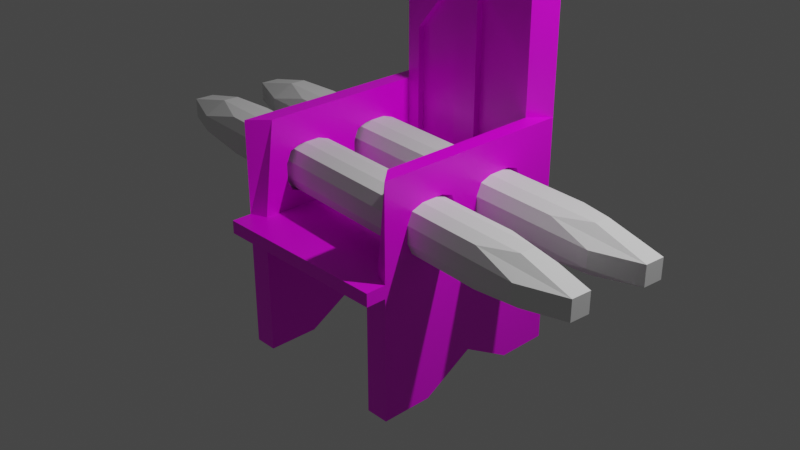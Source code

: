 # Source: chair.blend  (saved by Blender 2.92.15; exported with 4.5.12 LTS)
import bpy
from mathutils import Matrix  # noqa: F401  (used for matrix-valued properties, if any)

bpy.ops.wm.read_factory_settings(use_empty=True)
scene = bpy.context.scene
scene.name = 'Scene'

# ---- collections
col_collection = bpy.data.collections.new('Collection'); scene.collection.children.link(col_collection)

# ---- images (referenced by path relative to the original .blend; pixels are not part of the script)
import os
ASSET_DIR = os.environ.get("B2B_ASSET_DIR", "")  # directory of the original .blend (textures are referenced by path, not embedded)
HERE = os.path.dirname(os.path.abspath(__file__))  # packed textures are extracted next to this script under _unpacked/

def load_image(name, relpath, width, height, colorspace="sRGB"):
    """Load a texture the original file referenced (path relative to the .blend, or extracted next to this script)."""
    p = next((c for c in (os.path.join(HERE, relpath), os.path.join(ASSET_DIR, relpath)) if relpath and os.path.exists(c)), "")
    if p:
        img = bpy.data.images.load(p, check_existing=True)
        img.name = name
    else:  # same state as the original file: an image datablock whose file is absent (Cycles renders it pink)
        img = bpy.data.images.new(name, width, height)
        img.source = "FILE"
        img.filepath = "//" + (relpath or name)
    img.colorspace_settings.name = colorspace
    return img
img_darkwood_jpg = load_image('darkwood.jpg', 'darkwood.jpg', 1024, 1024, 'sRGB')

# ---- materials (node trees are filled in below, after node groups)
mat_darkwood = bpy.data.materials.new('darkwood')
mat_darkwood.alpha_threshold = 0.0
mat_darkwood.use_transparent_shadow = False
mat_darkwood.line_color = (0.0, 0.0, 0.0, 1.0)

# ---- material node trees
mat_darkwood.use_nodes = True; mat_darkwood.node_tree.nodes.clear()
_N = mat_darkwood.node_tree.nodes; _L = mat_darkwood.node_tree.links
n0 = _N.new('ShaderNodeOutputMaterial'); n0.name = 'Material Output'; n0.location = (300, 300)
n1 = _N.new('ShaderNodeBsdfPrincipled'); n1.name = 'Principled BSDF'; n1.location = (10, 300)
n1.distribution = 'GGX'
n1.subsurface_method = 'BURLEY'
n1.inputs[2].default_value = 0.4
n1.inputs[3].default_value = 1.45
n1.inputs[27].default_value = (0.0, 0.0, 0.0, 1.0)
n1.inputs[28].default_value = 1.0
n2 = _N.new('ShaderNodeTexImage'); n2.name = 'Image Texture'; n2.location = (-280, 280)
n2.image = img_darkwood_jpg
_L.new(n1.outputs[0], n0.inputs[0])
_L.new(n2.outputs[0], n1.inputs[0])
n0.is_active_output = True

# ---- world
world_world = bpy.data.worlds.new('World'); scene.world = world_world
world_world.use_nodes = True; world_world.node_tree.nodes.clear()
_N = world_world.node_tree.nodes; _L = world_world.node_tree.links
n0 = _N.new('ShaderNodeOutputWorld'); n0.name = 'World Output'; n0.location = (300, 300)
n1 = _N.new('ShaderNodeBackground'); n1.name = 'Background'; n1.location = (10, 300)
n1.inputs[0].default_value = (0.05088, 0.05088, 0.05088, 1.0)
_L.new(n1.outputs[0], n0.inputs[0])
n0.is_active_output = True
world_world.color = (0.05088, 0.05088, 0.05088)
world_world.use_sun_shadow = False
world_world.sun_shadow_jitter_overblur = 0.0

# ---- cameras
cam_camera = bpy.data.cameras.new('Camera')
cam_camera.clip_end = 100.0
cam_camera.ortho_scale = 7.314

# ---- lights
light_light = bpy.data.lights.new('Light', 'POINT')
light_light.transmission_factor = 0.0
light_light.energy = 1000.0
light_light.shadow_soft_size = 0.1
light_light.shadow_maximum_resolution = 0.006
light_light.use_absolute_resolution = True

# ---- meshes
me_cube = bpy.data.meshes.new('Cube')
me_cube.from_pydata([(-0.2126, 0.8429, 38.53), (0.2126, 0.8429, 32.51), (0.2126, 0.8429, 38.53), (0.6854, 0.8227, 1.137), (1.0, 1.0, -1.0), (0.8227, -0.9366, 1.0), (1.0, -1.0, -1.0), (-0.674, 0.8227, 1.149), (-1.0, 1.0, -1.0), (-0.8227, -0.9366, 1.0), (-1.0, -1.0, -1.0), (1.0, -1.0, 1.0), (-1.0, -1.0, 1.0), (1.0, 1.0, 1.0), (-1.0, 1.0, 1.0), (1.0, 1.0, 15.28), (1.0, -1.0, 15.28), (-1.0, -1.0, 15.28), (-1.0, 1.0, 15.28), (0.8227, 0.8227, 15.28), (0.8227, -0.8227, 15.28), (-0.8227, -0.8227, 15.28), (-0.8227, 0.8227, 15.28), (-1.0, -1.196, -1.0), (-1.0, -1.196, 1.0), (1.0, -1.196, 1.0), (1.0, -1.196, -1.0), (-1.0, 1.0, 34.06), (1.0, 1.0, 34.06), (-0.8227, 0.8227, 34.06), (0.8227, 0.8227, 34.06), (0.0, 1.0, -1.0), (0.0, -1.0, 1.0), (0.0, -1.0, -1.0), (0.0, 1.0, 1.0), (0.0, -0.9366, 1.0), (-0.1487, 0.8227, 1.149), (0.0, -1.196, 1.0), (0.0, -1.196, -1.0), (0.0, 1.0, 47.26), (0.0, 0.8227, 47.26), (-0.5, 1.0, -1.0), (-0.5, -1.0, 1.0), (-0.4114, -0.9366, 1.0), (-0.5, -1.196, 1.0), (-0.5, -1.0, -1.0), (-0.5, 1.0, 1.0), (-0.4114, 0.8227, 1.149), (-0.5, -1.196, -1.0), (-0.5, 1.0, 44.33), (-0.4114, 0.8227, 44.33), (0.5, -1.0, -1.0), (0.5, 1.0, 1.0), (0.4114, 0.8227, 1.137), (0.5, -1.196, -1.0), (0.5, 1.0, 44.33), (0.4114, 0.8227, 44.33), (0.5, 1.0, -1.0), (0.5, -1.0, 1.0), (0.4114, -0.9366, 1.0), (0.5, -1.196, 1.0), (0.2126, 0.8227, 38.53), (0.251, 0.8227, 37.32), (0.2126, 0.8227, 32.51), (0.1033, 0.8227, 31.97), (-0.1033, 0.8227, 39.07), (-0.2126, 0.8227, 38.53), (0.1033, 0.8227, 39.07), (-0.2126, 0.8227, 32.51), (-0.1033, 0.8227, 31.97), (0.251, 0.8227, 33.72), (-0.2679, 1.0, 34.25), (-0.2679, 0.8227, 34.25), (-0.2679, 0.8227, 36.78), (-0.2679, 1.0, 36.78), (-0.251, 0.8227, 33.72), (-0.2126, 1.0, 32.51), (0.2679, 0.8227, 34.25), (0.2679, 1.0, 34.25), (0.2679, 1.0, 36.78), (0.2679, 0.8227, 36.78), (0.2126, 1.0, 32.51), (0.0, 1.0, 31.88), (-0.08573, 0.8227, 31.88), (-0.08573, 1.0, 31.88), (0.0, 0.8227, 31.88), (0.08573, 0.8227, 31.88), (0.08573, 1.0, 31.88), (0.0, 1.0, 39.16), (0.08573, 0.8227, 39.16), (0.08573, 1.0, 39.16), (0.0, 0.8227, 39.16), (-0.08573, 0.8227, 39.16), (-0.08573, 1.0, 39.16), (0.2126, 1.0, 38.53), (-0.2126, 1.0, 38.53), (-0.251, 0.8227, 37.32), (-0.1487, 0.8227, 16.44), (0.6854, 0.8227, 23.56), (1.0, 1.0, 17.53), (0.5, 1.0, 22.67), (0.2806, 0.8227, 30.45), (-0.674, 0.8227, 23.56), (-1.0, 1.0, 23.56), (-0.2698, 0.8227, 30.44), (-0.5, 1.0, 30.57), (-0.1487, 0.8227, 30.47), (-0.8227, 0.8227, 23.56), (-0.8227, 0.8227, 1.0), (-0.4114, 0.8227, 1.0), (0.1373, 0.8227, 1.137), (0.1373, 0.8227, 16.44), (-0.4114, 0.8227, 30.57), (0.1373, 0.8227, 30.48), (0.4114, 0.8227, 1.0), (0.8227, 0.8227, 1.0), (0.0, 0.8227, 1.0), (0.0, 0.8227, 16.44), (0.8227, 0.8227, 23.56), (0.4114, 0.8227, 30.57), (0.0, 0.8227, 30.64), (0.4114, 0.8879, 1.137), (0.2806, 0.8879, 30.45), (-0.4114, 0.8879, 1.149), (-0.2698, 0.8879, 30.44), (-0.674, 0.8879, 23.56), (-0.674, 0.8879, 1.149), (-0.1487, 0.8879, 1.149), (-0.1487, 0.8879, 16.44), (-0.1487, 0.8879, 30.47), (0.6854, 0.8879, 1.137), (0.1373, 0.8879, 1.137), (0.1373, 0.8879, 16.44), (0.6854, 0.8879, 23.56), (0.1373, 0.8879, 30.48), (-0.75, 1.0, -1.0), (-0.75, -1.0, 1.0), (-0.617, -0.9366, 1.0), (-0.75, -1.196, 1.0), (-0.75, -1.0, -1.0), (-0.75, 1.0, 1.0), (-0.617, 0.8227, 1.0), (-0.75, -1.196, -1.0), (-0.75, 1.0, 39.2), (-0.617, 0.8227, 39.2), (-0.617, 0.8227, 27.07), (-0.75, 1.0, 27.07), (-0.5427, 0.8227, 1.149), (-0.4719, 0.8227, 27.0), (-0.5427, 0.8879, 1.149), (-0.4719, 0.8879, 27.0), (0.75, -1.0, -1.0), (0.75, 1.0, 1.0), (0.617, 0.8227, 1.0), (0.75, -1.196, -1.0), (0.75, 1.0, 39.2), (0.617, 0.8227, 39.2), (0.75, 1.0, -1.0), (0.75, -1.0, 1.0), (0.617, -0.9366, 1.0), (0.75, -1.196, 1.0), (0.75, 1.0, 20.1), (0.617, 0.8227, 27.07), (0.5484, 0.8227, 1.137), (0.483, 0.8227, 27.01), (0.5484, 0.8879, 1.137), (0.483, 0.8879, 27.01), (-0.8227, 0.5971, 5.533), (1.0, 0.5475, 9.805), (0.8227, 0.5475, 9.805), (-1.0, 0.5971, 5.533), (0.8227, -0.6826, 5.533), (1.0, -0.6826, 5.533), (-1.0, -0.6329, 3.787), (-0.8227, -0.6329, 3.787), (0.8227, 0.5971, 8.06), (1.0, 0.5971, 8.06), (-1.0, 0.5475, 3.787), (-0.8227, 0.5475, 3.787), (0.8227, 0.1164, 5.533), (1.0, 0.1164, 5.533), (1.0, -0.633, 3.787), (0.8227, -0.633, 3.787), (-1.0, -0.5191, 3.156), (-0.8227, -0.5191, 3.156), (-1.0, 0.166, 9.805), (-0.8227, 0.166, 9.805), (1.0, 0.1164, 8.06), (-0.8227, 0.1164, 8.06), (0.8227, 0.1164, 8.06), (-1.0, 0.1164, 8.06), (0.8227, -0.3653, 3.156), (-1.0, -0.2514, 9.805), (-0.8227, -0.2514, 9.805), (1.0, -0.3653, 3.156), (-1.0, 0.166, 3.787), (-0.8227, 0.166, 3.787), (-1.0, 0.2798, 3.156), (-0.8227, 0.2798, 3.156), (1.0, 0.166, 3.787), (0.8227, 0.166, 3.787), (-0.8227, -0.3653, 10.44), (1.0, -0.5191, 3.156), (-1.0, -0.3652, 10.44), (0.8227, -0.5191, 3.156), (-1.0, 0.5475, 9.805), (-0.8227, 0.5475, 9.805), (0.8227, 0.4337, 3.156), (1.0, 0.4337, 3.156), (-0.8227, 0.4337, 10.44), (-1.0, 0.4337, 10.44), (-1.0, -0.6329, 9.805), (-0.8227, -0.6329, 9.805), (1.0, 0.2798, 3.156), (0.8227, 0.2798, 3.156), (-0.8227, 0.2798, 10.44), (-0.8227, -0.5191, 10.44), (-1.0, 0.2798, 10.44), (-1.0, -0.5191, 10.44), (1.0, -0.2514, 3.787), (0.8227, -0.2514, 3.787), (1.0, 0.5475, 3.787), (0.8227, 0.5475, 3.787), (0.8227, -0.5191, 10.44), (1.0, -0.5191, 10.44), (0.8227, 0.2798, 10.44), (1.0, 0.2798, 10.44), (1.0, -0.3653, 10.44), (0.8227, -0.3653, 10.44), (1.0, 0.4337, 10.44), (-1.0, -0.2514, 3.787), (0.8227, 0.4337, 10.44), (-0.8227, -0.2514, 3.787), (-1.0, -0.3652, 3.156), (-0.8227, -0.3653, 3.156), (1.0, -0.633, 9.805), (0.8227, -0.633, 9.805), (-1.0, 0.4337, 3.156), (-0.8227, 0.4337, 3.156), (1.0, 0.166, 9.805), (0.8227, 0.166, 9.805), (1.0, -0.2514, 9.805), (0.8227, -0.2514, 9.805), (-0.8227, -0.6826, 5.533), (-1.0, -0.6826, 5.533), (-0.8227, 0.1164, 5.533), (-1.0, 0.1164, 5.533), (0.8227, -0.6826, 8.06), (1.0, -0.6826, 8.06), (-0.8227, -0.6826, 8.06), (-1.0, -0.6826, 8.06), (-0.8227, -0.2018, 8.06), (-1.0, -0.2018, 8.06), (0.8227, -0.2018, 5.533), (-0.8227, 0.5971, 8.06), (1.0, -0.2018, 5.533), (-1.0, 0.5971, 8.06), (0.8227, 0.5971, 5.533), (1.0, 0.5971, 5.533), (0.8227, -0.2018, 8.06), (1.0, -0.2018, 8.06), (-0.8227, -0.2018, 5.533), (-1.0, -0.2018, 5.533), (-1.0, 0.0, -1.0), (1.0, 0.0, 1.0), (-1.0, 0.0, 1.0), (1.0, 0.0, -1.0), (0.0, 0.0, -1.0), (-0.5, 0.0, -1.0), (0.5, 0.0, -1.0), (-0.75, 0.0, -1.0), (0.75, 0.0, -1.0), (-1.0, 0.0, -15.47), (-1.0, -1.0, -20.03), (-0.75, 1.0, -20.03), (-1.0, 1.0, -20.03), (0.75, -1.0, -20.03), (1.0, -1.0, -20.03), (1.0, 0.0, -15.47), (1.0, 1.0, -20.03), (-0.75, -1.0, -20.03), (-0.75, 0.0, -15.47), (0.75, 1.0, -20.03), (0.75, 0.0, -15.47), (-1.0, 0.5, 1.0), (1.0, 0.5, -1.0), (-1.0, 0.5, -1.0), (1.0, 0.5, 1.0), (0.0, 0.5, -1.0), (-0.5, 0.5, -1.0), (0.5, 0.5, -1.0), (-0.75, 0.5, -1.0), (0.75, 0.5, -1.0), (1.0, 0.5, -20.03), (-1.0, 0.5, -20.03), (-0.75, 0.5, -20.03), (0.75, 0.5, -20.03), (-1.0, -0.5, -1.0), (1.0, -0.5, 1.0), (0.0, -0.5, -1.0), (-0.5, -0.5, -1.0), (0.5, -0.5, -1.0), (-0.75, -0.5, -1.0), (0.75, -0.5, -1.0), (-1.0, -0.5, 1.0), (1.0, -0.5, -1.0), (-1.0, -0.5, -20.03), (-0.75, -0.5, -20.03), (0.75, -0.5, -20.03), (1.0, -0.5, -20.03)], [], [(141, 108, 9, 137), (6, 11, 25, 26), (286, 284, 14, 8), (302, 139, 280, 307), (305, 298, 11, 6), (157, 152, 13, 4), (137, 9, 12, 136), (162, 118, 30, 156), (19, 20, 16, 15), (21, 22, 18, 17), (13, 115, 19, 15), (5, 11, 16, 20), (108, 14, 18, 22), (12, 9, 21, 17), (142, 138, 24, 23), (12, 10, 23, 24), (151, 6, 26, 154), (136, 12, 24, 138), (156, 30, 28, 155), (118, 99, 28, 30), (146, 103, 27, 143), (103, 107, 29, 27), (50, 40, 39, 49), (58, 32, 37, 60), (45, 33, 38, 48), (54, 60, 37, 38), (59, 35, 32, 58), (41, 46, 34, 31), (300, 299, 33, 45), (114, 116, 35, 59), (302, 300, 45, 139), (135, 140, 46, 41), (145, 112, 50, 144), (139, 45, 48, 142), (144, 50, 49, 143), (32, 42, 44, 37), (38, 37, 44, 48), (35, 43, 42, 32), (116, 109, 43, 35), (153, 114, 59, 159), (159, 59, 58, 158), (154, 160, 60, 54), (158, 58, 60, 160), (161, 100, 55, 155), (40, 56, 55, 39), (33, 51, 54, 38), (31, 34, 52, 57), (299, 301, 51, 33), (61, 2, 62), (63, 1, 64), (65, 66, 0), (67, 2, 61), (70, 1, 63), (73, 72, 71, 74), (80, 79, 78, 77), (1, 70, 77, 78, 81), (84, 83, 85, 86, 87, 82), (89, 91, 92, 93, 88, 90), (2, 67, 89, 90, 94), (93, 92, 65, 0, 95), (87, 86, 64, 1, 81), (62, 2, 94, 79, 80), (66, 96, 0), (0, 96, 73, 74, 95), (39, 55, 100, 52, 34, 82, 87, 81, 78, 79, 94, 90, 88), (91, 40, 50, 112, 120, 85, 83, 69, 68, 75, 72, 73, 96, 66, 65, 92), (34, 46, 105, 49, 39, 88, 93, 95, 74, 71, 76, 84, 82), (85, 120, 119, 56, 40, 91, 89, 67, 61, 62, 80, 77, 70, 63, 64, 86), (71, 72, 75, 68, 76), (68, 69, 84, 76), (84, 69, 83), (152, 52, 100, 161), (115, 13, 99, 118), (163, 3, 130, 165), (106, 104, 124, 129), (14, 108, 107, 103), (140, 14, 103, 146), (101, 113, 134, 122), (97, 106, 129, 128), (7, 102, 107, 108), (36, 47, 109, 116), (147, 7, 108, 141), (97, 36, 116, 117), (148, 104, 112, 145), (106, 97, 117, 120), (104, 106, 120, 112), (163, 53, 114, 153), (53, 110, 116, 114), (110, 111, 117, 116), (98, 3, 115, 118), (164, 98, 118, 162), (111, 113, 120, 117), (113, 101, 119, 120), (165, 130, 133, 166), (149, 123, 124, 150), (129, 124, 123, 127, 128), (122, 134, 132, 131, 121), (102, 7, 126, 125), (110, 53, 121, 131), (47, 36, 127, 123), (111, 110, 131, 132), (147, 47, 123, 149), (3, 98, 133, 130), (36, 97, 128, 127), (164, 101, 122, 166), (148, 102, 125, 150), (113, 111, 132, 134), (104, 148, 150, 124), (7, 147, 149, 126), (126, 149, 150, 125), (102, 148, 145, 107), (47, 147, 141, 109), (46, 140, 146, 105), (29, 144, 143, 27), (10, 139, 142, 23), (107, 145, 144, 29), (8, 14, 140, 135), (297, 263, 272, 306), (105, 146, 143, 49), (42, 136, 138, 44), (48, 44, 138, 142), (43, 137, 136, 42), (109, 141, 137, 43), (98, 164, 166, 133), (121, 165, 166, 122), (101, 164, 162, 119), (3, 163, 153, 115), (53, 163, 165, 121), (13, 152, 161, 99), (99, 161, 155, 28), (11, 158, 160, 25), (26, 25, 160, 154), (5, 159, 158, 11), (115, 153, 159, 5), (56, 156, 155, 55), (51, 151, 154, 54), (119, 162, 156, 56), (57, 52, 152, 157), (301, 303, 151, 51), (168, 169, 175, 176), (188, 190, 185, 186), (198, 197, 195, 196), (209, 210, 205, 206), (217, 215, 186, 185), (215, 217, 210, 209), (238, 178, 177, 237), (238, 237, 197, 198), (246, 245, 196, 195), (245, 246, 190, 188), (257, 222, 221, 258), (176, 175, 257, 258), (254, 256, 170, 167), (167, 170, 177, 178), (189, 187, 180, 179), (179, 180, 199, 200), (207, 214, 213, 208), (207, 208, 221, 222), (231, 229, 226, 225), (225, 226, 239, 240), (229, 231, 169, 168), (213, 214, 200, 199), (187, 189, 240, 239), (254, 206, 205, 256), (259, 260, 241, 242), (249, 250, 211, 212), (184, 183, 173, 174), (201, 203, 192, 193), (218, 216, 212, 211), (216, 218, 203, 201), (234, 232, 230, 233), (234, 233, 183, 184), (244, 243, 174, 173), (250, 249, 243, 244), (253, 220, 219, 255), (259, 253, 255, 260), (261, 251, 252, 262), (262, 230, 232, 261), (172, 171, 247, 248), (181, 182, 171, 172), (191, 204, 202, 194), (191, 194, 219, 220), (228, 227, 224, 223), (223, 224, 235, 236), (227, 228, 242, 241), (202, 204, 182, 181), (236, 235, 248, 247), (251, 193, 192, 252), (246, 195, 197, 237, 14, 284, 265, 304, 12, 183, 233, 230, 262), (185, 190, 246, 262, 252, 192, 203, 218, 211, 250, 244, 173, 183, 12, 17, 18, 14, 237, 177, 170, 256, 205, 210, 217), (204, 5, 20, 19, 115, 207, 222, 257, 175, 169, 231, 225, 240, 189, 179, 253, 259, 242, 228, 223, 236, 247, 171, 182), (179, 200, 214, 207, 115, 5, 204, 191, 220, 253), (180, 187, 239, 226, 229, 168, 176, 258, 221, 208, 13, 15, 16, 11, 202, 181, 172, 248, 235, 224, 227, 241, 260, 255), (199, 180, 255, 219, 194, 202, 11, 298, 264, 287, 13, 208, 213), (184, 9, 108, 238, 198, 196, 245, 261, 232, 234), (245, 188, 186, 215, 209, 206, 254, 167, 178, 238, 108, 22, 21, 9, 184, 174, 243, 249, 212, 216, 201, 193, 251, 261), (290, 292, 271, 269), (305, 6, 277, 309), (288, 290, 269, 267), (291, 289, 268, 270), (289, 288, 267, 268), (285, 287, 264, 266), (303, 271, 283, 308), (297, 304, 265, 263), (308, 309, 277, 276), (306, 307, 280, 273), (294, 295, 281, 272), (296, 293, 278, 283), (286, 8, 275, 294), (291, 270, 281, 295), (285, 266, 278, 293), (8, 135, 274, 275), (6, 151, 276, 277), (292, 157, 282, 296), (157, 4, 279, 282), (139, 10, 273, 280), (271, 292, 296, 283), (4, 285, 293, 279), (135, 291, 295, 274), (263, 286, 294, 272), (282, 279, 293, 296), (275, 274, 295, 294), (4, 13, 287, 285), (41, 31, 288, 289), (135, 41, 289, 291), (31, 57, 290, 288), (57, 157, 292, 290), (263, 265, 284, 286), (272, 281, 307, 306), (283, 278, 309, 308), (10, 12, 304, 297), (151, 303, 308, 276), (266, 305, 309, 278), (269, 271, 303, 301), (10, 297, 306, 273), (267, 269, 301, 299), (270, 268, 300, 302), (268, 267, 299, 300), (266, 264, 298, 305), (270, 302, 307, 281)])
_uv = me_cube.uv_layers.new(name='UVMap')
_uv.uv.foreach_set('vector', [16.01, 1.551, 17.23, 1.551, 17.23, 11.3, 16.01, 11.3, -5.425, 12.35, 6.425, 12.35, 6.425, 12.35, -5.425, 12.35, -5.425, -14.31, 6.425, -14.31, 6.425, -11.35, -5.425, -11.35, -15.79, 9.388, -15.79, 12.35, -15.79, 12.35, -15.79, 9.388, -5.425, 9.388, 6.425, 9.388, 6.425, 12.35, -5.425, 12.35, -5.425, -0.9813, 6.425, -0.9813, 6.425, 0.5, -5.425, 0.5, 16.01, 11.3, 17.23, 11.3, 18.28, 12.35, 16.79, 12.35, 8.694, 1.551, 7.476, 1.551, 7.476, 1.551, 8.694, 1.551, 7.476, 1.551, 7.476, 11.3, 6.425, 12.35, 6.425, 0.5, 17.23, 11.3, 17.23, 1.551, 18.28, 0.5, 18.28, 12.35, 6.425, 0.5, 7.476, 1.551, 7.476, 1.551, 6.425, 0.5, 7.476, 11.3, 6.425, 12.35, 6.425, 12.35, 7.476, 11.3, 17.23, 1.551, 18.28, 0.5, 18.28, 0.5, 17.23, 1.551, 18.28, 12.35, 17.23, 11.3, 17.23, 11.3, 18.28, 12.35, -5.425, 22.72, 6.425, 22.72, 6.425, 24.2, -5.425, 24.2, 6.425, -23.2, -5.425, -23.2, -5.425, -23.2, 6.425, -23.2, -6.907, 12.35, -5.425, 12.35, -5.425, 12.35, -6.907, 12.35, 16.79, 12.35, 18.28, 12.35, 18.28, 12.35, 16.79, 12.35, 8.694, 1.551, 7.476, 1.551, 6.425, 0.5, 7.907, 0.5, 7.476, 1.551, 6.425, 0.5, 6.425, 0.5, 7.476, 1.551, 6.425, -9.869, 6.425, -11.35, 6.425, -11.35, 6.425, -9.869, 18.28, 0.5, 17.23, 1.551, 17.23, 1.551, 18.28, 0.5, 14.79, 1.551, 12.35, 1.551, 12.35, 0.5, 15.31, 0.5, 9.388, 12.35, 12.35, 12.35, 12.35, 12.35, 9.388, 12.35, -14.31, 12.35, -11.35, 12.35, -11.35, 12.35, -14.31, 12.35, -5.425, 15.31, 6.425, 15.31, 6.425, 18.28, -5.425, 18.28, 9.913, 11.3, 12.35, 11.3, 12.35, 12.35, 9.388, 12.35, -5.425, -8.388, 6.425, -8.388, 6.425, -5.425, -5.425, -5.425, -14.31, 9.388, -11.35, 9.388, -11.35, 12.35, -14.31, 12.35, 9.913, 1.551, 12.35, 1.551, 12.35, 11.3, 9.913, 11.3, -15.79, 9.388, -14.31, 9.388, -14.31, 12.35, -15.79, 12.35, -5.425, -9.869, 6.425, -9.869, 6.425, -8.388, -5.425, -8.388, 16.01, 1.551, 14.79, 1.551, 14.79, 1.551, 16.01, 1.551, -15.79, 12.35, -14.31, 12.35, -14.31, 12.35, -15.79, 12.35, 16.01, 1.551, 14.79, 1.551, 15.31, 0.5, 16.79, 0.5, 12.35, 12.35, 15.31, 12.35, 15.31, 12.35, 12.35, 12.35, -5.425, 18.28, 6.425, 18.28, 6.425, 21.24, -5.425, 21.24, 12.35, 11.3, 14.79, 11.3, 15.31, 12.35, 12.35, 12.35, 12.35, 1.551, 14.79, 1.551, 14.79, 11.3, 12.35, 11.3, 8.694, 1.551, 9.913, 1.551, 9.913, 11.3, 8.694, 11.3, 8.694, 11.3, 9.913, 11.3, 9.388, 12.35, 7.907, 12.35, -5.425, 13.83, 6.425, 13.83, 6.425, 15.31, -5.425, 15.31, 7.907, 12.35, 9.388, 12.35, 9.388, 12.35, 7.907, 12.35, 6.425, -0.9813, 6.425, -2.463, 6.425, -2.463, 6.425, -0.9813, 12.35, 1.551, 9.913, 1.551, 9.388, 0.5, 12.35, 0.5, -11.35, 12.35, -8.388, 12.35, -8.388, 12.35, -11.35, 12.35, -5.425, -5.425, 6.425, -5.425, 6.425, -2.463, -5.425, -2.463, -11.35, 9.388, -8.388, 9.388, -8.388, 12.35, -11.35, 12.35, 6.425, 8.757, 6.425, 8.4, 3.682, 8.4, -5.425, 8.757, -5.425, 8.4, -8.827, 8.4, 14.87, 8.4, 18.28, 8.757, 18.28, 8.4, 9.827, 8.4, 6.425, 8.4, 6.425, 8.757, -2.682, 8.4, -5.425, 8.4, -5.425, 8.757, 2.475, -19.13, -1.475, -19.13, -1.475, -16.64, 2.475, -16.64, 2.475, 8.276, 2.475, 5.792, -1.475, 5.792, -1.475, 8.276, -5.425, 8.4, -2.682, 8.4, -1.475, 8.276, -1.475, 5.792, -5.425, 5.627, -13.33, 5.765, -13.33, 8.353, -11.35, 8.353, -9.375, 8.353, -9.375, 5.765, -11.35, 5.765, 10.38, 8.353, 12.35, 8.353, 14.33, 8.353, 14.33, 5.765, 12.35, 5.765, 10.38, 5.765, 6.425, 8.4, 9.827, 8.4, 10.38, 8.353, 10.38, 5.765, 6.425, 5.627, 14.33, 5.765, 14.33, 8.353, 14.87, 8.4, 18.28, 8.4, 18.28, 5.627, -9.375, 5.765, -9.375, 8.353, -8.827, 8.4, -5.425, 8.4, -5.425, 5.627, 3.682, 8.4, 6.425, 8.4, 6.425, 5.627, 2.475, 5.792, 2.475, 8.276, 6.425, -19.61, 3.682, -19.25, 6.425, -19.25, 6.425, -19.25, 3.682, -19.25, 2.475, -19.13, 2.475, -16.64, 6.425, -16.48, 6.425, -5.425, 6.425, -2.463, 6.425, -2.463, 6.425, -2.463, 6.425, -5.425, 6.425, -5.425, 6.425, -4.917, 6.425, -4.166, 6.425, -3.838, 6.425, -3.838, 6.425, -4.166, 6.425, -4.917, 6.425, -5.425, 12.35, 1.551, 12.35, 1.551, 14.79, 1.551, 14.79, 1.551, 12.35, 1.551, 12.35, 1.551, 12.86, 1.551, 12.96, 1.551, 13.61, 1.551, 13.84, 1.551, 13.94, 1.551, 13.94, 1.551, 13.84, 1.551, 13.61, 1.551, 12.96, 1.551, 12.86, 1.551, 6.425, -5.425, 6.425, -8.388, 6.425, -8.388, 6.425, -8.388, 6.425, -5.425, 6.425, -5.425, 6.425, -5.933, 6.425, -6.685, 6.425, -7.013, 6.425, -7.013, 6.425, -6.685, 6.425, -5.933, 6.425, -5.425, 12.35, 1.551, 12.35, 1.551, 9.913, 1.551, 9.913, 1.551, 12.35, 1.551, 12.35, 1.551, 11.84, 1.551, 11.74, 1.551, 11.09, 1.551, 10.86, 1.551, 10.76, 1.551, 10.76, 1.551, 10.86, 1.551, 11.09, 1.551, 11.74, 1.551, 11.84, 1.551, 6.425, -7.013, 13.94, 1.551, 13.84, 1.551, 13.61, 1.551, 6.425, -6.685, 13.61, 1.551, 12.96, 1.551, 6.425, -5.933, 6.425, -6.685, 6.425, -5.933, 12.96, 1.551, 12.86, 1.551, 6.425, -0.9813, 6.425, -2.463, 6.425, -2.463, 6.425, -0.9813, 7.476, 1.551, 6.425, 0.5, 6.425, 0.5, 7.476, 1.551, 9.101, 1.551, 8.289, 1.551, 8.289, 1.551, 9.101, 1.551, 13.23, 1.551, 13.95, 1.551, 13.95, 1.551, 13.23, 1.551, 18.28, 0.5, 17.23, 1.551, 17.23, 1.551, 18.28, 0.5, 6.425, -9.869, 6.425, -11.35, 6.425, -11.35, 6.425, -9.869, 10.69, 1.551, 11.54, 1.551, 11.54, 1.551, 10.69, 1.551, 13.23, 1.551, 13.23, 1.551, 13.23, 1.551, 13.23, 1.551, 16.34, 1.551, 16.34, 1.551, 17.23, 1.551, 17.23, 1.551, 13.23, 1.551, 14.79, 1.551, 14.79, 1.551, 12.35, 1.551, 15.57, 1.551, 16.34, 1.551, 17.23, 1.551, 16.01, 1.551, 13.23, 1.551, 13.23, 1.551, 12.35, 1.551, 12.35, 1.551, 15.15, 1.551, 13.95, 1.551, 14.79, 1.551, 16.01, 1.551, 13.23, 1.551, 13.23, 1.551, 12.35, 1.551, 12.35, 1.551, 13.95, 1.551, 13.23, 1.551, 12.35, 1.551, 14.79, 1.551, 9.101, 1.551, 9.913, 1.551, 9.913, 1.551, 8.694, 1.551, 9.913, 1.551, 11.54, 1.551, 12.35, 1.551, 9.913, 1.551, 11.54, 1.551, 11.54, 1.551, 12.35, 1.551, 12.35, 1.551, 8.289, 1.551, 8.289, 1.551, 7.476, 1.551, 7.476, 1.551, 9.488, 1.551, 8.289, 1.551, 7.476, 1.551, 8.694, 1.551, 11.54, 1.551, 11.54, 1.551, 12.35, 1.551, 12.35, 1.551, 11.54, 1.551, 10.69, 1.551, 9.913, 1.551, 12.35, 1.551, 9.101, 1.551, 8.289, 1.551, 8.289, 1.551, 9.488, 1.551, 15.57, 1.551, 14.79, 1.551, 13.95, 1.551, 15.15, 1.551, 13.23, 1.551, 13.95, 1.551, 14.79, 1.551, 13.23, 1.551, 13.23, 1.551, 10.69, 1.551, 11.54, 1.551, 11.54, 1.551, 11.54, 1.551, 9.913, 1.551, 16.34, 1.551, 16.34, 1.551, 16.34, 1.551, 16.34, 1.551, 11.54, 1.551, 9.913, 1.551, 9.913, 1.551, 11.54, 1.551, 14.79, 1.551, 13.23, 1.551, 13.23, 1.551, 14.79, 1.551, 11.54, 1.551, 11.54, 1.551, 11.54, 1.551, 11.54, 1.551, 15.57, 1.551, 14.79, 1.551, 14.79, 1.551, 15.57, 1.551, 8.289, 1.551, 8.289, 1.551, 8.289, 1.551, 8.289, 1.551, 13.23, 1.551, 13.23, 1.551, 13.23, 1.551, 13.23, 1.551, 9.488, 1.551, 10.69, 1.551, 10.69, 1.551, 9.488, 1.551, 15.15, 1.551, 16.34, 1.551, 16.34, 1.551, 15.15, 1.551, 11.54, 1.551, 11.54, 1.551, 11.54, 1.551, 11.54, 1.551, 13.95, 1.551, 15.15, 1.551, 15.15, 1.551, 13.95, 1.551, 16.34, 1.551, 15.57, 1.551, 15.57, 1.551, 16.34, 1.551, 16.34, 1.551, 15.57, 1.551, 15.15, 1.551, 16.34, 1.551, 16.34, 1.551, 15.15, 1.551, 16.01, 1.551, 17.23, 1.551, 14.79, 1.551, 15.57, 1.551, 16.01, 1.551, 14.79, 1.551, 6.425, -8.388, 6.425, -9.869, 6.425, -9.869, 6.425, -8.388, 17.23, 1.551, 16.01, 1.551, 16.79, 0.5, 18.28, 0.5, -17.28, 12.35, -15.79, 12.35, -15.79, 12.35, -17.28, 12.35, 17.23, 1.551, 16.01, 1.551, 16.01, 1.551, 17.23, 1.551, -5.425, -11.35, 6.425, -11.35, 6.425, -9.869, -5.425, -9.869, -5.425, -20.24, -5.425, -17.28, -5.425, -17.28, -5.425, -20.24, 6.425, -8.388, 6.425, -9.869, 6.425, -9.869, 6.425, -8.388, 15.31, 12.35, 16.79, 12.35, 16.79, 12.35, 15.31, 12.35, -5.425, 21.24, 6.425, 21.24, 6.425, 22.72, -5.425, 22.72, 14.79, 11.3, 16.01, 11.3, 16.79, 12.35, 15.31, 12.35, 14.79, 1.551, 16.01, 1.551, 16.01, 11.3, 14.79, 11.3, 8.289, 1.551, 9.488, 1.551, 9.488, 1.551, 8.289, 1.551, 9.913, 1.551, 9.101, 1.551, 9.488, 1.551, 10.69, 1.551, 10.69, 1.551, 9.488, 1.551, 8.694, 1.551, 9.913, 1.551, 8.289, 1.551, 9.101, 1.551, 8.694, 1.551, 7.476, 1.551, 9.913, 1.551, 9.101, 1.551, 9.101, 1.551, 9.913, 1.551, 6.425, 0.5, 6.425, -0.9813, 6.425, -0.9813, 6.425, 0.5, 6.425, 0.5, 6.425, -0.9813, 6.425, -0.9813, 6.425, 0.5, 6.425, 12.35, 7.907, 12.35, 7.907, 12.35, 6.425, 12.35, -5.425, 12.35, 6.425, 12.35, 6.425, 13.83, -5.425, 13.83, 7.476, 11.3, 8.694, 11.3, 7.907, 12.35, 6.425, 12.35, 7.476, 1.551, 8.694, 1.551, 8.694, 11.3, 7.476, 11.3, 9.913, 1.551, 8.694, 1.551, 7.907, 0.5, 9.388, 0.5, -8.388, 12.35, -6.907, 12.35, -6.907, 12.35, -8.388, 12.35, 9.913, 1.551, 8.694, 1.551, 8.694, 1.551, 9.913, 1.551, -5.425, -2.463, 6.425, -2.463, 6.425, -0.9813, -5.425, -0.9813, -8.388, 9.388, -6.907, 9.388, -6.907, 12.35, -8.388, 12.35, 6.425, -14.18, 6.425, -14.73, 2.475, -15.25, 2.475, -14.82, 2.475, 8.447, 2.475, 8.883, 6.425, 9.522, 6.425, 8.973, -9.375, 8.532, -9.375, 8.986, -5.425, 9.522, -5.425, 8.973, 14.33, 8.532, 14.33, 8.986, 18.28, 9.522, 18.28, 8.973, 10.38, 8.986, 10.38, 8.532, 6.425, 8.973, 6.425, 9.522, 10.38, 8.532, 10.38, 8.986, 14.33, 8.986, 14.33, 8.532, -13.33, 8.532, -17.28, 8.973, -17.28, 9.522, -13.33, 8.986, -13.33, 8.532, -13.33, 8.986, -9.375, 8.986, -9.375, 8.532, -1.475, 8.883, -1.475, 8.447, -5.425, 8.973, -5.425, 9.522, -1.475, 8.447, -1.475, 8.883, 2.475, 8.883, 2.475, 8.447, -1.475, -15.25, -5.425, -14.73, -5.425, -14.18, -1.475, -14.82, 2.475, -14.82, 2.475, -15.25, -1.475, -15.25, -1.475, -14.82, 2.475, -19.3, 2.475, -19.73, -1.475, -19.73, -1.475, -19.3, -1.475, -19.3, -1.475, -19.73, -5.425, -20.37, -5.425, -19.82, 2.475, 4.403, 2.475, 3.967, -1.475, 3.967, -1.475, 4.403, -1.475, 4.403, -1.475, 3.967, -5.425, 3.328, -5.425, 3.877, -13.33, 4.319, -9.375, 4.319, -9.375, 3.865, -13.33, 3.865, -13.33, 4.319, -13.33, 3.865, -17.28, 3.328, -17.28, 3.877, 14.33, 4.319, 14.33, 3.865, 10.38, 3.865, 10.38, 4.319, 10.38, 4.319, 10.38, 3.865, 6.425, 3.328, 6.425, 3.877, 14.33, 3.865, 14.33, 4.319, 18.28, 3.877, 18.28, 3.328, -9.375, 3.865, -9.375, 4.319, -5.425, 3.877, -5.425, 3.328, 2.475, 3.967, 2.475, 4.403, 6.425, 3.877, 6.425, 3.328, 2.475, -19.3, 6.425, -19.82, 6.425, -20.37, 2.475, -19.73, 2.475, -15.25, 2.475, -14.82, 6.425, -14.18, 6.425, -14.73, 2.475, 8.447, 2.475, 8.883, 6.425, 9.522, 6.425, 8.973, -9.375, 8.532, -9.375, 8.986, -5.425, 9.522, -5.425, 8.973, 14.33, 8.532, 14.33, 8.986, 18.28, 9.522, 18.28, 8.973, 10.38, 8.986, 10.38, 8.532, 6.425, 8.973, 6.425, 9.522, 10.38, 8.532, 10.38, 8.986, 14.33, 8.986, 14.33, 8.532, -13.33, 8.532, -17.28, 8.973, -17.28, 9.522, -13.33, 8.986, -13.33, 8.532, -13.33, 8.986, -9.375, 8.986, -9.375, 8.532, -1.475, 8.883, -1.475, 8.447, -5.425, 8.973, -5.425, 9.522, 2.475, 8.883, 2.475, 8.447, -1.475, 8.447, -1.475, 8.883, -1.475, -15.25, -5.425, -14.73, -5.425, -14.18, -1.475, -14.82, 2.475, -15.25, -1.475, -15.25, -1.475, -14.82, 2.475, -14.82, -1.475, -19.3, 2.475, -19.3, 2.475, -19.73, -1.475, -19.73, -1.475, -19.73, -5.425, -20.37, -5.425, -19.82, -1.475, -19.3, -1.475, 3.967, -1.475, 4.403, 2.475, 4.403, 2.475, 3.967, -5.425, 3.328, -5.425, 3.877, -1.475, 4.403, -1.475, 3.967, -13.33, 4.319, -9.375, 4.319, -9.375, 3.865, -13.33, 3.865, -13.33, 4.319, -13.33, 3.865, -17.28, 3.328, -17.28, 3.877, 14.33, 4.319, 14.33, 3.865, 10.38, 3.865, 10.38, 4.319, 10.38, 4.319, 10.38, 3.865, 6.425, 3.328, 6.425, 3.877, 14.33, 3.865, 14.33, 4.319, 18.28, 3.877, 18.28, 3.328, -9.375, 3.865, -9.375, 4.319, -5.425, 3.877, -5.425, 3.328, 6.425, 3.877, 6.425, 3.328, 2.475, 3.967, 2.475, 4.403, 2.475, -19.3, 6.425, -19.82, 6.425, -20.37, 2.475, -19.73, 6.425, -16.59, 6.425, -16.29, 6.425, -15.62, 6.425, -14.71, 6.425, -11.35, 6.425, -14.31, 6.425, -17.28, 6.425, -20.24, 6.425, -23.2, 6.425, -20.35, 6.425, -19.44, 6.425, -18.77, 6.425, -18.47, 6.425, -16.29, 6.425, -16.59, 6.425, -16.59, 6.425, -18.47, 6.425, -18.47, 6.425, -18.77, 6.425, -19.44, 6.425, -20.35, 6.425, -21.03, 6.425, -21.32, 6.425, -21.32, 6.425, -21.03, 6.425, -20.35, 6.425, -23.2, 6.425, -23.2, 6.425, -11.35, 6.425, -11.35, 6.425, -14.71, 6.425, -14.03, 6.425, -13.74, 6.425, -13.74, 6.425, -14.03, 6.425, -14.71, 6.425, -15.62, 7.476, 9.059, 7.476, 11.3, 7.476, 11.3, 7.476, 1.551, 7.476, 1.551, 7.476, 3.729, 7.476, 3.096, 7.476, 2.827, 7.476, 2.842, 7.476, 3.139, 7.476, 3.803, 7.476, 4.693, 7.476, 5.341, 7.476, 5.594, 7.476, 5.547, 7.476, 7.347, 7.476, 7.416, 7.476, 7.751, 7.476, 8.428, 7.476, 9.319, 7.476, 9.953, 7.476, 10.17, 7.476, 10.07, 7.476, 9.72, 7.476, 5.547, 7.476, 5.237, 7.476, 4.59, 7.476, 3.729, 7.476, 1.551, 7.476, 11.3, 7.476, 9.059, 7.476, 8.198, 7.476, 7.579, 7.476, 7.347, 6.425, 5.736, 6.425, 5.736, 6.425, 5.442, 6.425, 4.767, 6.425, 3.856, 6.425, 3.181, 6.425, 2.887, 6.425, 2.887, 6.425, 3.181, 6.425, 3.856, 6.425, 0.5, 6.425, 0.5, 6.425, 12.35, 6.425, 12.35, 6.425, 9.501, 6.425, 10.18, 6.425, 10.47, 6.425, 10.47, 6.425, 10.18, 6.425, 9.501, 6.425, 8.59, 6.425, 7.915, 6.425, 7.621, 6.425, 7.621, 6.425, 5.442, 6.425, 5.736, 6.425, 7.621, 6.425, 7.915, 6.425, 8.59, 6.425, 9.501, 6.425, 12.35, 6.425, 9.388, 6.425, 6.425, 6.425, 3.463, 6.425, 0.5, 6.425, 3.856, 6.425, 4.767, 17.23, 9.059, 17.23, 11.3, 17.23, 1.551, 17.23, 3.729, 17.23, 4.59, 17.23, 5.237, 17.23, 5.547, 17.23, 7.347, 17.23, 7.579, 17.23, 8.198, 17.23, 5.547, 17.23, 5.594, 17.23, 5.341, 17.23, 4.693, 17.23, 3.802, 17.23, 3.139, 17.23, 2.842, 17.23, 2.827, 17.23, 3.096, 17.23, 3.729, 17.23, 1.551, 17.23, 1.551, 17.23, 11.3, 17.23, 11.3, 17.23, 9.059, 17.23, 9.72, 17.23, 10.07, 17.23, 10.17, 17.23, 9.953, 17.23, 9.319, 17.23, 8.428, 17.23, 7.751, 17.23, 7.416, 17.23, 7.347, -8.388, 3.463, -6.907, 3.463, -6.907, 6.425, -8.388, 6.425, -5.425, 9.388, -5.425, 12.35, -5.425, 12.35, -5.425, 9.388, -11.35, 3.463, -8.388, 3.463, -8.388, 6.425, -11.35, 6.425, -15.79, 3.463, -14.31, 3.463, -14.31, 6.425, -15.79, 6.425, -14.31, 3.463, -11.35, 3.463, -11.35, 6.425, -14.31, 6.425, -5.425, 3.463, 6.425, 3.463, 6.425, 6.425, -5.425, 6.425, -6.907, 9.388, -6.907, 6.425, -6.907, 6.425, -6.907, 9.388, -5.425, -20.24, 6.425, -20.24, 6.425, -17.28, -5.425, -17.28, -6.907, 9.388, -5.425, 9.388, -5.425, 12.35, -6.907, 12.35, -17.28, 9.388, -15.79, 9.388, -15.79, 12.35, -17.28, 12.35, -17.28, 3.463, -15.79, 3.463, -15.79, 6.425, -17.28, 6.425, -6.907, 3.463, -5.425, 3.463, -5.425, 6.425, -6.907, 6.425, -5.425, -14.31, -5.425, -11.35, -5.425, -11.35, -5.425, -14.31, -15.79, 3.463, -15.79, 6.425, -15.79, 6.425, -15.79, 3.463, -5.425, 3.463, -5.425, 6.425, -5.425, 6.425, -5.425, 3.463, -5.425, -11.35, -5.425, -9.869, -5.425, -9.869, -5.425, -11.35, -5.425, 12.35, -6.907, 12.35, -6.907, 12.35, -5.425, 12.35, -6.907, 3.463, -6.907, 0.5, -6.907, 0.5, -6.907, 3.463, -5.425, -0.9813, -5.425, 0.5, -5.425, 0.5, -5.425, -0.9813, -15.79, 12.35, -17.28, 12.35, -17.28, 12.35, -15.79, 12.35, -6.907, 6.425, -6.907, 3.463, -6.907, 3.463, -6.907, 6.425, -5.425, 0.5, -5.425, 3.463, -5.425, 3.463, -5.425, 0.5, -15.79, 0.5, -15.79, 3.463, -15.79, 3.463, -15.79, 0.5, -5.425, -17.28, -5.425, -14.31, -5.425, -14.31, -5.425, -17.28, -6.907, 0.5, -5.425, 0.5, -5.425, 3.463, -6.907, 3.463, -17.28, 0.5, -15.79, 0.5, -15.79, 3.463, -17.28, 3.463, -5.425, 0.5, 6.425, 0.5, 6.425, 3.463, -5.425, 3.463, -14.31, 0.5, -11.35, 0.5, -11.35, 3.463, -14.31, 3.463, -15.79, 0.5, -14.31, 0.5, -14.31, 3.463, -15.79, 3.463, -11.35, 0.5, -8.388, 0.5, -8.388, 3.463, -11.35, 3.463, -8.388, 0.5, -6.907, 0.5, -6.907, 3.463, -8.388, 3.463, -5.425, -17.28, 6.425, -17.28, 6.425, -14.31, -5.425, -14.31, -17.28, 6.425, -15.79, 6.425, -15.79, 9.388, -17.28, 9.388, -6.907, 6.425, -5.425, 6.425, -5.425, 9.388, -6.907, 9.388, -5.425, -23.2, 6.425, -23.2, 6.425, -20.24, -5.425, -20.24, -6.907, 12.35, -6.907, 9.388, -6.907, 9.388, -6.907, 12.35, -5.425, 6.425, -5.425, 9.388, -5.425, 9.388, -5.425, 6.425, -8.388, 6.425, -6.907, 6.425, -6.907, 9.388, -8.388, 9.388, -5.425, -23.2, -5.425, -20.24, -5.425, -20.24, -5.425, -23.2, -11.35, 6.425, -8.388, 6.425, -8.388, 9.388, -11.35, 9.388, -15.79, 6.425, -14.31, 6.425, -14.31, 9.388, -15.79, 9.388, -14.31, 6.425, -11.35, 6.425, -11.35, 9.388, -14.31, 9.388, -5.425, 6.425, 6.425, 6.425, 6.425, 9.388, -5.425, 9.388, -15.79, 6.425, -15.79, 9.388, -15.79, 9.388, -15.79, 6.425])
me_cube.materials.append(mat_darkwood)
me_cube.use_remesh_preserve_volume = False
me_cube.use_remesh_preserve_attributes = False
me_cube.use_mirror_vertex_groups = False
me_cube.update()
me_cube_001 = bpy.data.meshes.new('Cube.001')
me_cube_001.from_pydata([(-1.0, -1.0, -1.0), (-1.0, -1.0, 1.0), (-1.0, 1.0, -1.0), (-1.0, 1.0, 1.0), (1.0, -1.0, -1.0), (1.0, -1.0, 1.0), (1.0, 1.0, -1.0), (1.0, 1.0, 1.0), (0.4032, 1.21, -1.21), (-0.4032, 1.21, -1.21), (-0.4032, 1.21, 1.21), (0.4032, 1.21, 1.21), (-0.4032, -1.21, -1.21), (0.4032, -1.21, -1.21), (0.4032, -1.21, 1.21), (-0.4032, -1.21, 1.21), (-1.26, -1.26, -0.42), (-1.26, -1.26, 0.42), (-1.26, 1.26, 0.42), (-1.26, 1.26, -0.42), (1.26, 1.26, 0.42), (1.26, 1.26, -0.42), (1.26, -1.26, 0.42), (1.26, -1.26, -0.42), (0.5081, -1.524, 0.5081), (0.5081, -1.524, -0.5081), (-0.5081, -1.524, 0.5081), (-0.5081, -1.524, -0.5081), (-0.5081, 1.524, 0.5081), (-0.5081, 1.524, -0.5081), (0.5081, 1.524, 0.5081), (0.5081, 1.524, -0.5081), (-1.0, 0.3333, -1.0), (-1.0, -0.3333, -1.0), (-1.0, -0.3333, 1.0), (-1.0, 0.3333, 1.0), (1.0, -0.3333, -1.0), (1.0, 0.3333, -1.0), (1.0, 0.3333, 1.0), (1.0, -0.3333, 1.0), (0.4032, 0.4032, 1.21), (0.4032, -0.4032, 1.21), (-0.4032, 0.4032, 1.21), (-0.4032, -0.4032, 1.21), (-0.4032, 0.4032, -1.21), (-0.4032, -0.4032, -1.21), (0.4032, 0.4032, -1.21), (0.4032, -0.4032, -1.21), (1.26, 0.42, -0.42), (1.26, -0.42, -0.42), (1.26, 0.42, 0.42), (1.26, -0.42, 0.42), (-1.26, -0.42, -0.42), (-1.26, 0.42, -0.42), (-1.26, -0.42, 0.42), (-1.26, 0.42, 0.42), (3.188, -1.0, -1.0), (3.188, -1.0, 1.0), (3.188, 1.0, -1.0), (3.188, 1.0, 1.0), (5.188, -1.0, -1.0), (5.188, -1.0, 1.0), (5.188, 1.0, -1.0), (5.188, 1.0, 1.0), (4.591, 1.21, -1.21), (3.785, 1.21, -1.21), (3.785, 1.21, 1.21), (4.591, 1.21, 1.21), (3.785, -1.21, -1.21), (4.591, -1.21, -1.21), (4.591, -1.21, 1.21), (3.785, -1.21, 1.21), (2.928, -1.26, -0.42), (2.928, -1.26, 0.42), (2.928, 1.26, 0.42), (2.928, 1.26, -0.42), (5.448, 1.26, 0.42), (5.448, 1.26, -0.42), (5.448, -1.26, 0.42), (5.448, -1.26, -0.42), (4.696, -1.524, 0.5081), (4.696, -1.524, -0.5081), (3.68, -1.524, 0.5081), (3.68, -1.524, -0.5081), (3.68, 1.524, 0.5081), (3.68, 1.524, -0.5081), (4.696, 1.524, 0.5081), (4.696, 1.524, -0.5081), (3.188, 0.3333, -1.0), (3.188, -0.3333, -1.0), (3.188, -0.3333, 1.0), (3.188, 0.3333, 1.0), (5.188, -0.3333, -1.0), (5.188, 0.3333, -1.0), (5.188, 0.3333, 1.0), (5.188, -0.3333, 1.0), (4.591, 0.4032, 1.21), (4.591, -0.4032, 1.21), (3.785, 0.4032, 1.21), (3.785, -0.4032, 1.21), (3.785, 0.4032, -1.21), (3.785, -0.4032, -1.21), (4.591, 0.4032, -1.21), (4.591, -0.4032, -1.21), (5.448, 0.42, -0.42), (5.448, -0.42, -0.42), (5.448, 0.42, 0.42), (5.448, -0.42, 0.42), (2.928, -0.42, -0.42), (2.928, 0.42, -0.42), (2.928, -0.42, 0.42), (2.928, 0.42, 0.42)], [], [(55, 35, 3, 18), (30, 11, 7, 20), (51, 39, 5, 22), (26, 15, 1, 17), (47, 36, 4, 13), (43, 34, 1, 15), (39, 41, 14, 5), (41, 43, 15, 14), (33, 45, 12, 0), (45, 47, 13, 12), (22, 5, 14, 24), (24, 14, 15, 26), (18, 3, 10, 28), (28, 10, 11, 30), (9, 29, 31, 8), (29, 28, 30, 31), (2, 19, 29, 9), (19, 18, 28, 29), (13, 25, 27, 12), (25, 24, 26, 27), (4, 23, 25, 13), (23, 22, 24, 25), (12, 27, 16, 0), (27, 26, 17, 16), (36, 49, 23, 4), (49, 51, 22, 23), (8, 31, 21, 6), (31, 30, 20, 21), (32, 53, 19, 2), (53, 55, 18, 19), (16, 17, 54, 52), (52, 54, 55, 53), (0, 16, 52, 33), (33, 52, 53, 32), (21, 20, 50, 48), (48, 50, 51, 49), (6, 21, 48, 37), (37, 48, 49, 36), (9, 8, 46, 44), (44, 46, 47, 45), (2, 9, 44, 32), (32, 44, 45, 33), (11, 10, 42, 40), (40, 42, 43, 41), (7, 11, 40, 38), (38, 40, 41, 39), (10, 3, 35, 42), (42, 35, 34, 43), (8, 6, 37, 46), (46, 37, 36, 47), (20, 7, 38, 50), (50, 38, 39, 51), (17, 1, 34, 54), (54, 34, 35, 55), (111, 91, 59, 74), (86, 67, 63, 76), (107, 95, 61, 78), (82, 71, 57, 73), (103, 92, 60, 69), (99, 90, 57, 71), (95, 97, 70, 61), (97, 99, 71, 70), (89, 101, 68, 56), (101, 103, 69, 68), (78, 61, 70, 80), (80, 70, 71, 82), (74, 59, 66, 84), (84, 66, 67, 86), (65, 85, 87, 64), (85, 84, 86, 87), (58, 75, 85, 65), (75, 74, 84, 85), (69, 81, 83, 68), (81, 80, 82, 83), (60, 79, 81, 69), (79, 78, 80, 81), (68, 83, 72, 56), (83, 82, 73, 72), (92, 105, 79, 60), (105, 107, 78, 79), (64, 87, 77, 62), (87, 86, 76, 77), (88, 109, 75, 58), (109, 111, 74, 75), (72, 73, 110, 108), (108, 110, 111, 109), (56, 72, 108, 89), (89, 108, 109, 88), (77, 76, 106, 104), (104, 106, 107, 105), (62, 77, 104, 93), (93, 104, 105, 92), (65, 64, 102, 100), (100, 102, 103, 101), (58, 65, 100, 88), (88, 100, 101, 89), (67, 66, 98, 96), (96, 98, 99, 97), (63, 67, 96, 94), (94, 96, 97, 95), (66, 59, 91, 98), (98, 91, 90, 99), (64, 62, 93, 102), (102, 93, 92, 103), (76, 63, 94, 106), (106, 94, 95, 107), (73, 57, 90, 110), (110, 90, 91, 111)])
_uv = me_cube_001.uv_layers.new(name='UVMap')
_uv.uv.foreach_set('vector', [0.5417, 0.1667, 0.625, 0.1667, 0.625, 0.25, 0.5417, 0.25, 0.5417, 0.4167, 0.625, 0.4167, 0.625, 0.5, 0.5417, 0.5, 0.5417, 0.6667, 0.625, 0.6667, 0.625, 0.75, 0.5417, 0.75, 0.5417, 0.9167, 0.625, 0.9167, 0.625, 1.0, 0.5417, 1.0, 0.2917, 0.6667, 0.375, 0.6667, 0.375, 0.75, 0.2917, 0.75, 0.7917, 0.6667, 0.875, 0.6667, 0.875, 0.75, 0.7917, 0.75, 0.625, 0.6667, 0.7083, 0.6667, 0.7083, 0.75, 0.625, 0.75, 0.7083, 0.6667, 0.7917, 0.6667, 0.7917, 0.75, 0.7083, 0.75, 0.125, 0.6667, 0.2083, 0.6667, 0.2083, 0.75, 0.125, 0.75, 0.2083, 0.6667, 0.2917, 0.6667, 0.2917, 0.75, 0.2083, 0.75, 0.5417, 0.75, 0.625, 0.75, 0.625, 0.8333, 0.5417, 0.8333, 0.5417, 0.8333, 0.625, 0.8333, 0.625, 0.9167, 0.5417, 0.9167, 0.5417, 0.25, 0.625, 0.25, 0.625, 0.3333, 0.5417, 0.3333, 0.5417, 0.3333, 0.625, 0.3333, 0.625, 0.4167, 0.5417, 0.4167, 0.375, 0.3333, 0.4583, 0.3333, 0.4583, 0.4167, 0.375, 0.4167, 0.4583, 0.3333, 0.5417, 0.3333, 0.5417, 0.4167, 0.4583, 0.4167, 0.375, 0.25, 0.4583, 0.25, 0.4583, 0.3333, 0.375, 0.3333, 0.4583, 0.25, 0.5417, 0.25, 0.5417, 0.3333, 0.4583, 0.3333, 0.375, 0.8333, 0.4583, 0.8333, 0.4583, 0.9167, 0.375, 0.9167, 0.4583, 0.8333, 0.5417, 0.8333, 0.5417, 0.9167, 0.4583, 0.9167, 0.375, 0.75, 0.4583, 0.75, 0.4583, 0.8333, 0.375, 0.8333, 0.4583, 0.75, 0.5417, 0.75, 0.5417, 0.8333, 0.4583, 0.8333, 0.375, 0.9167, 0.4583, 0.9167, 0.4583, 1.0, 0.375, 1.0, 0.4583, 0.9167, 0.5417, 0.9167, 0.5417, 1.0, 0.4583, 1.0, 0.375, 0.6667, 0.4583, 0.6667, 0.4583, 0.75, 0.375, 0.75, 0.4583, 0.6667, 0.5417, 0.6667, 0.5417, 0.75, 0.4583, 0.75, 0.375, 0.4167, 0.4583, 0.4167, 0.4583, 0.5, 0.375, 0.5, 0.4583, 0.4167, 0.5417, 0.4167, 0.5417, 0.5, 0.4583, 0.5, 0.375, 0.1667, 0.4583, 0.1667, 0.4583, 0.25, 0.375, 0.25, 0.4583, 0.1667, 0.5417, 0.1667, 0.5417, 0.25, 0.4583, 0.25, 0.4583, 0.0, 0.5417, 0.0, 0.5417, 0.08333, 0.4583, 0.08333, 0.4583, 0.08333, 0.5417, 0.08333, 0.5417, 0.1667, 0.4583, 0.1667, 0.375, 0.0, 0.4583, 0.0, 0.4583, 0.08333, 0.375, 0.08333, 0.375, 0.08333, 0.4583, 0.08333, 0.4583, 0.1667, 0.375, 0.1667, 0.4583, 0.5, 0.5417, 0.5, 0.5417, 0.5833, 0.4583, 0.5833, 0.4583, 0.5833, 0.5417, 0.5833, 0.5417, 0.6667, 0.4583, 0.6667, 0.375, 0.5, 0.4583, 0.5, 0.4583, 0.5833, 0.375, 0.5833, 0.375, 0.5833, 0.4583, 0.5833, 0.4583, 0.6667, 0.375, 0.6667, 0.2083, 0.5, 0.2917, 0.5, 0.2917, 0.5833, 0.2083, 0.5833, 0.2083, 0.5833, 0.2917, 0.5833, 0.2917, 0.6667, 0.2083, 0.6667, 0.125, 0.5, 0.2083, 0.5, 0.2083, 0.5833, 0.125, 0.5833, 0.125, 0.5833, 0.2083, 0.5833, 0.2083, 0.6667, 0.125, 0.6667, 0.7083, 0.5, 0.7917, 0.5, 0.7917, 0.5833, 0.7083, 0.5833, 0.7083, 0.5833, 0.7917, 0.5833, 0.7917, 0.6667, 0.7083, 0.6667, 0.625, 0.5, 0.7083, 0.5, 0.7083, 0.5833, 0.625, 0.5833, 0.625, 0.5833, 0.7083, 0.5833, 0.7083, 0.6667, 0.625, 0.6667, 0.7917, 0.5, 0.875, 0.5, 0.875, 0.5833, 0.7917, 0.5833, 0.7917, 0.5833, 0.875, 0.5833, 0.875, 0.6667, 0.7917, 0.6667, 0.2917, 0.5, 0.375, 0.5, 0.375, 0.5833, 0.2917, 0.5833, 0.2917, 0.5833, 0.375, 0.5833, 0.375, 0.6667, 0.2917, 0.6667, 0.5417, 0.5, 0.625, 0.5, 0.625, 0.5833, 0.5417, 0.5833, 0.5417, 0.5833, 0.625, 0.5833, 0.625, 0.6667, 0.5417, 0.6667, 0.5417, 0.0, 0.625, 0.0, 0.625, 0.08333, 0.5417, 0.08333, 0.5417, 0.08333, 0.625, 0.08333, 0.625, 0.1667, 0.5417, 0.1667, 0.5417, 0.1667, 0.625, 0.1667, 0.625, 0.25, 0.5417, 0.25, 0.5417, 0.4167, 0.625, 0.4167, 0.625, 0.5, 0.5417, 0.5, 0.5417, 0.6667, 0.625, 0.6667, 0.625, 0.75, 0.5417, 0.75, 0.5417, 0.9167, 0.625, 0.9167, 0.625, 1.0, 0.5417, 1.0, 0.2917, 0.6667, 0.375, 0.6667, 0.375, 0.75, 0.2917, 0.75, 0.7917, 0.6667, 0.875, 0.6667, 0.875, 0.75, 0.7917, 0.75, 0.625, 0.6667, 0.7083, 0.6667, 0.7083, 0.75, 0.625, 0.75, 0.7083, 0.6667, 0.7917, 0.6667, 0.7917, 0.75, 0.7083, 0.75, 0.125, 0.6667, 0.2083, 0.6667, 0.2083, 0.75, 0.125, 0.75, 0.2083, 0.6667, 0.2917, 0.6667, 0.2917, 0.75, 0.2083, 0.75, 0.5417, 0.75, 0.625, 0.75, 0.625, 0.8333, 0.5417, 0.8333, 0.5417, 0.8333, 0.625, 0.8333, 0.625, 0.9167, 0.5417, 0.9167, 0.5417, 0.25, 0.625, 0.25, 0.625, 0.3333, 0.5417, 0.3333, 0.5417, 0.3333, 0.625, 0.3333, 0.625, 0.4167, 0.5417, 0.4167, 0.375, 0.3333, 0.4583, 0.3333, 0.4583, 0.4167, 0.375, 0.4167, 0.4583, 0.3333, 0.5417, 0.3333, 0.5417, 0.4167, 0.4583, 0.4167, 0.375, 0.25, 0.4583, 0.25, 0.4583, 0.3333, 0.375, 0.3333, 0.4583, 0.25, 0.5417, 0.25, 0.5417, 0.3333, 0.4583, 0.3333, 0.375, 0.8333, 0.4583, 0.8333, 0.4583, 0.9167, 0.375, 0.9167, 0.4583, 0.8333, 0.5417, 0.8333, 0.5417, 0.9167, 0.4583, 0.9167, 0.375, 0.75, 0.4583, 0.75, 0.4583, 0.8333, 0.375, 0.8333, 0.4583, 0.75, 0.5417, 0.75, 0.5417, 0.8333, 0.4583, 0.8333, 0.375, 0.9167, 0.4583, 0.9167, 0.4583, 1.0, 0.375, 1.0, 0.4583, 0.9167, 0.5417, 0.9167, 0.5417, 1.0, 0.4583, 1.0, 0.375, 0.6667, 0.4583, 0.6667, 0.4583, 0.75, 0.375, 0.75, 0.4583, 0.6667, 0.5417, 0.6667, 0.5417, 0.75, 0.4583, 0.75, 0.375, 0.4167, 0.4583, 0.4167, 0.4583, 0.5, 0.375, 0.5, 0.4583, 0.4167, 0.5417, 0.4167, 0.5417, 0.5, 0.4583, 0.5, 0.375, 0.1667, 0.4583, 0.1667, 0.4583, 0.25, 0.375, 0.25, 0.4583, 0.1667, 0.5417, 0.1667, 0.5417, 0.25, 0.4583, 0.25, 0.4583, 0.0, 0.5417, 0.0, 0.5417, 0.08333, 0.4583, 0.08333, 0.4583, 0.08333, 0.5417, 0.08333, 0.5417, 0.1667, 0.4583, 0.1667, 0.375, 0.0, 0.4583, 0.0, 0.4583, 0.08333, 0.375, 0.08333, 0.375, 0.08333, 0.4583, 0.08333, 0.4583, 0.1667, 0.375, 0.1667, 0.4583, 0.5, 0.5417, 0.5, 0.5417, 0.5833, 0.4583, 0.5833, 0.4583, 0.5833, 0.5417, 0.5833, 0.5417, 0.6667, 0.4583, 0.6667, 0.375, 0.5, 0.4583, 0.5, 0.4583, 0.5833, 0.375, 0.5833, 0.375, 0.5833, 0.4583, 0.5833, 0.4583, 0.6667, 0.375, 0.6667, 0.2083, 0.5, 0.2917, 0.5, 0.2917, 0.5833, 0.2083, 0.5833, 0.2083, 0.5833, 0.2917, 0.5833, 0.2917, 0.6667, 0.2083, 0.6667, 0.125, 0.5, 0.2083, 0.5, 0.2083, 0.5833, 0.125, 0.5833, 0.125, 0.5833, 0.2083, 0.5833, 0.2083, 0.6667, 0.125, 0.6667, 0.7083, 0.5, 0.7917, 0.5, 0.7917, 0.5833, 0.7083, 0.5833, 0.7083, 0.5833, 0.7917, 0.5833, 0.7917, 0.6667, 0.7083, 0.6667, 0.625, 0.5, 0.7083, 0.5, 0.7083, 0.5833, 0.625, 0.5833, 0.625, 0.5833, 0.7083, 0.5833, 0.7083, 0.6667, 0.625, 0.6667, 0.7917, 0.5, 0.875, 0.5, 0.875, 0.5833, 0.7917, 0.5833, 0.7917, 0.5833, 0.875, 0.5833, 0.875, 0.6667, 0.7917, 0.6667, 0.2917, 0.5, 0.375, 0.5, 0.375, 0.5833, 0.2917, 0.5833, 0.2917, 0.5833, 0.375, 0.5833, 0.375, 0.6667, 0.2917, 0.6667, 0.5417, 0.5, 0.625, 0.5, 0.625, 0.5833, 0.5417, 0.5833, 0.5417, 0.5833, 0.625, 0.5833, 0.625, 0.6667, 0.5417, 0.6667, 0.5417, 0.0, 0.625, 0.0, 0.625, 0.08333, 0.5417, 0.08333, 0.5417, 0.08333, 0.625, 0.08333, 0.625, 0.1667, 0.5417, 0.1667])
me_cube_001.use_remesh_fix_poles = True
me_cube_001.use_remesh_preserve_attributes = False
me_cube_001.use_mirror_vertex_groups = False
me_cube_001.update()

# ---- objects
ob_cube = bpy.data.objects.new('Cube', me_cube)
ob_light = bpy.data.objects.new('Light', light_light)
ob_camera = bpy.data.objects.new('Camera', cam_camera)
ob_cube_001 = bpy.data.objects.new('Cube.001', me_cube_001)

# ---- transforms, parenting, visibility, modifiers, constraints
ob_cube.location = (0.0, 0.0, 0.0)
ob_cube.scale = (1.0, 1.114, 0.07066)
ob_cube.lock_rotations_4d = False
ob_cube.empty_display_type = 'ARROWS'
ob_cube.lineart.crease_threshold = 0.0
ob_light.location = (4.076, 1.005, 5.904)
ob_light.rotation_euler = (0.6503, 0.05522, 1.866)
ob_light.lock_rotations_4d = False
ob_light.empty_display_type = 'ARROWS'
ob_light.color = (0.0, 0.0, 0.0, 0.0)
ob_light.lineart.crease_threshold = 0.0
ob_camera.location = (7.359, -6.926, 4.958)
ob_camera.rotation_euler = (1.109, 0.0, 0.8149)
ob_camera.lock_rotations_4d = False
ob_camera.empty_display_type = 'ARROWS'
ob_camera.color = (0.0, 0.0, 0.0, 0.0)
ob_camera.display_type = 'WIRE'
ob_camera.lineart.crease_threshold = 0.0
ob_cube_001.location = (0.0, 0.3976, 0.4802)
ob_cube_001.rotation_euler = (0.0, -0.0, 1588.0)
ob_cube_001.scale = (0.2126, 1.913, 0.2126)
ob_cube_001.lineart.crease_threshold = 0.0

# ---- collection membership
col_collection.objects.link(ob_cube)
col_collection.objects.link(ob_light)
col_collection.objects.link(ob_camera)
col_collection.objects.link(ob_cube_001)

# ---- scene / render settings (as saved in the file)
scene.camera = ob_camera
scene.frame_start = 1; scene.frame_end = 250; scene.frame_set(1)
scene.render.engine = 'BLENDER_EEVEE_NEXT'
scene.cycles.use_denoising = False
scene.cycles.samples = 128
scene.cycles.sampling_pattern = 'TABULATED_SOBOL'
scene.cycles.use_adaptive_sampling = False
scene.cycles.use_light_tree = False
scene.view_settings.view_transform = 'Filmic'
bpy.context.view_layer.update()
